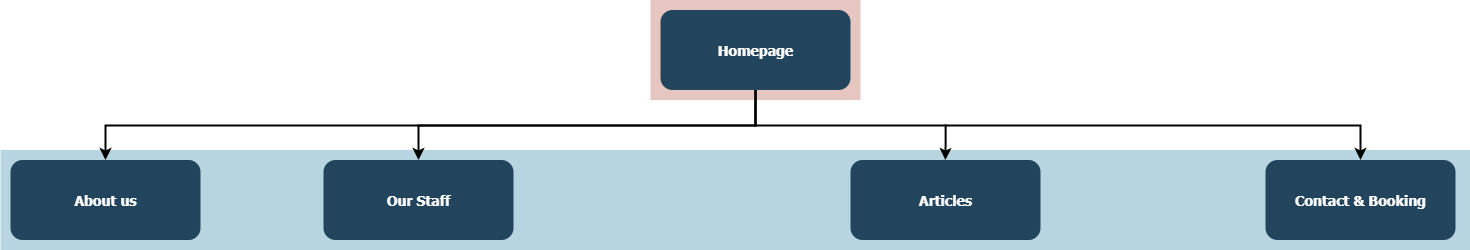

The diagram above was exported from draw.io. Its source (the exported page's mxGraphModel, read from the mxfile embedded in the PNG):
<mxGraphModel dx="1424" dy="744" grid="1" gridSize="10" guides="1" tooltips="1" connect="1" arrows="1" fold="1" page="1" pageScale="1.5" pageWidth="1169" pageHeight="827" background="none" math="0" shadow="0">
  <root>
    <mxCell id="0" />
    <mxCell id="1" parent="0" />
    <mxCell id="123" value="" style="fillColor=#AE4132;strokeColor=none;opacity=30;" parent="1" vertex="1">
      <mxGeometry x="747" y="175.50000000000003" width="210" height="99.99999999999994" as="geometry" />
    </mxCell>
    <mxCell id="122" value="" style="fillColor=#10739E;strokeColor=none;opacity=30;" parent="1" vertex="1">
      <mxGeometry x="97" y="325.5" width="1470" height="99.99999999999994" as="geometry" />
    </mxCell>
    <mxCell id="2" value="Homepage" style="rounded=1;fillColor=#23445D;gradientColor=none;strokeColor=none;fontColor=#FFFFFF;fontStyle=1;fontFamily=Tahoma;fontSize=14" parent="1" vertex="1">
      <mxGeometry x="757" y="185.5" width="190" height="80" as="geometry" />
    </mxCell>
    <mxCell id="4" value="Contact &amp; Booking" style="rounded=1;fillColor=#23445D;gradientColor=none;strokeColor=none;fontColor=#FFFFFF;fontStyle=1;fontFamily=Tahoma;fontSize=14" parent="1" vertex="1">
      <mxGeometry x="1361.9999999999998" y="335.5" width="190" height="80" as="geometry" />
    </mxCell>
    <mxCell id="9" value="" style="edgeStyle=elbowEdgeStyle;elbow=vertical;strokeWidth=2;rounded=0" parent="1" source="2" target="4" edge="1">
      <mxGeometry x="337" y="215.5" width="100" height="100" as="geometry">
        <mxPoint x="337" y="315.5" as="sourcePoint" />
        <mxPoint x="437" y="215.5" as="targetPoint" />
      </mxGeometry>
    </mxCell>
    <mxCell id="10" value="Articles" style="rounded=1;fillColor=#23445D;gradientColor=none;strokeColor=none;fontColor=#FFFFFF;fontStyle=1;fontFamily=Tahoma;fontSize=14" parent="1" vertex="1">
      <mxGeometry x="947" y="335.5" width="190" height="80" as="geometry" />
    </mxCell>
    <mxCell id="12" value="Our Staff" style="rounded=1;fillColor=#23445D;gradientColor=none;strokeColor=none;fontColor=#FFFFFF;fontStyle=1;fontFamily=Tahoma;fontSize=14" parent="1" vertex="1">
      <mxGeometry x="419.9999999999999" y="335.5" width="190" height="80" as="geometry" />
    </mxCell>
    <mxCell id="13" value="About us" style="rounded=1;fillColor=#23445D;gradientColor=none;strokeColor=none;fontColor=#FFFFFF;fontStyle=1;fontFamily=Tahoma;fontSize=14" parent="1" vertex="1">
      <mxGeometry x="107" y="335.5" width="190" height="80" as="geometry" />
    </mxCell>
    <mxCell id="59" value="" style="edgeStyle=elbowEdgeStyle;elbow=vertical;strokeWidth=2;rounded=0" parent="1" source="2" target="12" edge="1">
      <mxGeometry x="347" y="225.5" width="100" height="100" as="geometry">
        <mxPoint x="861.9999999999999" y="275.5" as="sourcePoint" />
        <mxPoint x="1466.9999999999998" y="345.5" as="targetPoint" />
      </mxGeometry>
    </mxCell>
    <mxCell id="61" value="" style="edgeStyle=elbowEdgeStyle;elbow=vertical;strokeWidth=2;rounded=0" parent="1" source="2" target="13" edge="1">
      <mxGeometry x="-23" y="135.5" width="100" height="100" as="geometry">
        <mxPoint x="-23" y="235.5" as="sourcePoint" />
        <mxPoint x="77" y="135.5" as="targetPoint" />
      </mxGeometry>
    </mxCell>
    <mxCell id="bIhVTXCY4Lotyr24Rh_A-124" value="" style="edgeStyle=elbowEdgeStyle;elbow=vertical;strokeWidth=2;rounded=0" parent="1" edge="1">
      <mxGeometry x="-23" y="135.5" width="100" height="100" as="geometry">
        <mxPoint x="1042.15" y="300" as="sourcePoint" />
        <mxPoint x="1041.8500000000001" y="335.5" as="targetPoint" />
      </mxGeometry>
    </mxCell>
  </root>
</mxGraphModel>